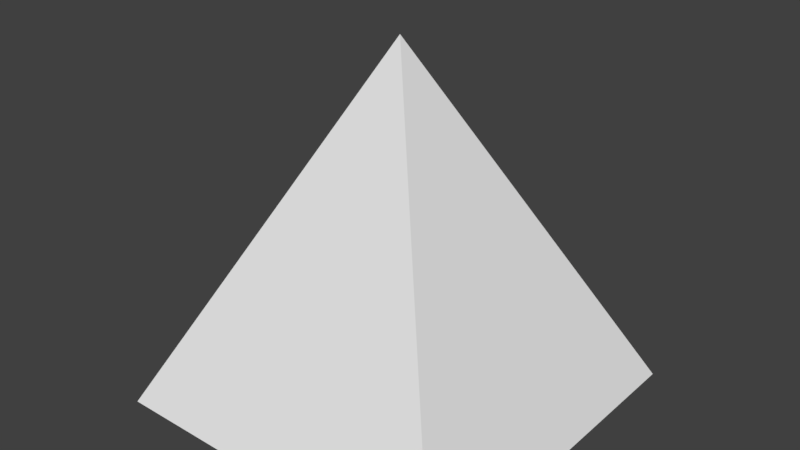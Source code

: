 # Source: pyramid.blend  (saved by Blender 2.79.0; exported with 4.5.12 LTS)
import bpy
from mathutils import Matrix  # noqa: F401  (used for matrix-valued properties, if any)

bpy.ops.wm.read_factory_settings(use_empty=True)
scene = bpy.context.scene
scene.name = 'Scene'

# ---- collections
col_collection_1 = bpy.data.collections.new('Collection 1'); scene.collection.children.link(col_collection_1)

# ---- materials (node trees are filled in below, after node groups)
mat_material = bpy.data.materials.new('Material')
mat_material.alpha_threshold = 0.0
mat_material.use_transparent_shadow = False
mat_material.roughness = 0.5
mat_material.line_color = (0.0, 0.0, 0.0, 1.0)

# ---- material node trees

# ---- world
world_world = bpy.data.worlds.new('World'); scene.world = world_world
world_world.color = (0.05088, 0.05088, 0.05088)
world_world.use_sun_shadow = False
world_world.sun_shadow_jitter_overblur = 0.0
world_world.cycles.sampling_method = 'MANUAL'

# ---- meshes
me_cube = bpy.data.meshes.new('Cube')
me_cube.from_pydata([(1.058, 0.9742, -1.013e-06), (1.058, -1.026, -1.013e-06), (-0.9415, -1.026, -1.013e-06), (-0.9415, 0.9742, -1.013e-06), (0.0585, -0.0258, 2.0)], [], [(0, 1, 2, 3), (0, 4, 1), (1, 4, 2), (2, 4, 3), (4, 0, 3)])
me_cube.materials.append(mat_material)
me_cube.use_remesh_preserve_volume = False
me_cube.use_remesh_preserve_attributes = False
me_cube.use_mirror_vertex_groups = False
me_cube.update()

# ---- objects
ob_cube = bpy.data.objects.new('Cube', me_cube)

# ---- transforms, parenting, visibility, modifiers, constraints
ob_cube.location = (-0.00407, -0.01411, -0.01117)
ob_cube.scale = (0.635, 0.635, 0.635)
ob_cube.lock_rotations_4d = False
ob_cube.empty_display_type = 'ARROWS'
ob_cube.lineart.crease_threshold = 0.0
_m = ob_cube.modifiers.new('Laplacian Smooth', 'LAPLACIANSMOOTH')

# ---- collection membership
col_collection_1.objects.link(ob_cube)

# ---- scene / render settings (as saved in the file)
scene.frame_start = 1; scene.frame_end = 250; scene.frame_set(2)
scene.render.engine = 'BLENDER_EEVEE_NEXT'
scene.render.resolution_percentage = 50
scene.render.dither_intensity = 0.0
scene.cycles.use_denoising = False
scene.cycles.samples = 128
scene.cycles.sampling_pattern = 'TABULATED_SOBOL'
scene.cycles.use_adaptive_sampling = False
scene.cycles.use_light_tree = False
scene.cycles.blur_glossy = 0.0
scene.cycles.sample_clamp_indirect = 0.0
scene.view_settings.view_transform = 'Standard'
bpy.context.view_layer.update()

# ---- added for rendering (the .blend has no active camera and no usable light): camera, sun
cam_auto = bpy.data.cameras.new('AutoCamera')
cam_auto.lens = 50.0
cam_auto.sensor_width = 36.0
cam_auto.clip_end = 1000.0
ob_auto_camera = bpy.data.objects.new('AutoCamera', cam_auto)
scene.collection.objects.link(ob_auto_camera)
ob_auto_camera.location = (2.06819, -2.47262, 2.25106)
ob_auto_camera.rotation_euler = (1.09748, -7.21219e-08, 0.694738)
scene.camera = ob_auto_camera
light_auto_sun = bpy.data.lights.new('AutoSun', 'SUN')
light_auto_sun.energy = 3.0
light_auto_sun.angle = 0.0523599
ob_auto_sun = bpy.data.objects.new('AutoSun', light_auto_sun)
scene.collection.objects.link(ob_auto_sun)
ob_auto_sun.rotation_euler = (0.872665, 0.174533, 0.523599)
bpy.context.view_layer.update()
